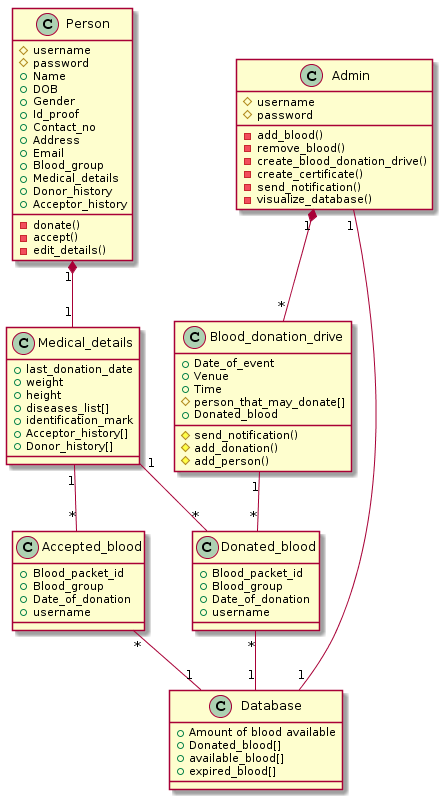

The diagram above was rendered by PlantUML. Its source (embedded in the PNG):
@startuml
class Person {

  #username
  #password
  +Name
  +DOB
  +Gender
  +Id_proof
  +Contact_no
  +Address
  +Email
  +Blood_group
  +Medical_details
  +Donor_history
  +Acceptor_history
  -donate()
  -accept()
  -edit_details()
}
class Medical_details{
    +last_donation_date
    +weight
    +height
    +diseases_list[]
    +identification_mark
    +Acceptor_history[]
    +Donor_history[]
}
class Accepted_blood{
    +Blood_packet_id
    +Blood_group
    +Date_of_donation
    +username
}
class Donated_blood{
    +Blood_packet_id
    +Blood_group
    +Date_of_donation
    +username
}
class Blood_donation_drive{
    +Date_of_event
    +Venue
    +Time
    #person_that_may_donate[]
    +Donated_blood
    #send_notification()
    #add_donation()
    #add_person()
   

}
class Admin{
    #username
    #password
    -add_blood()
    -remove_blood()
    -create_blood_donation_drive()
    -create_certificate()
    -send_notification()
    -visualize_database()
   
}
class Database{
    +Amount of blood available
    +Donated_blood[]
    +available_blood[]
    +expired_blood[]
}
Person"1" *-- "1"Medical_details
Admin"1" *-- "*"Blood_donation_drive
Admin"1" -- "1"Database
Donated_blood"*" -- "1"Database
Accepted_blood"*" -- "1"Database
Medical_details"1" -- "*"Accepted_blood
Medical_details"1" -- "*"Donated_blood
Blood_donation_drive"1" -- "*" Donated_blood
@enduml